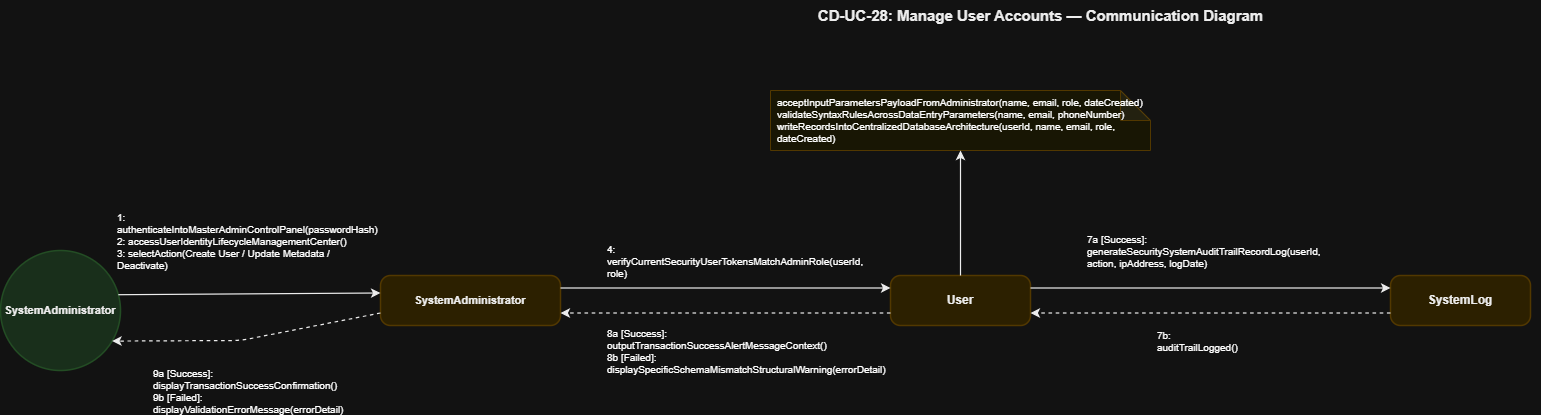

The diagram above was exported from draw.io. Its source (the exported page's mxGraphModel, read from the mxfile embedded in the PNG):
<mxGraphModel dx="1798" dy="609" grid="1" gridSize="10" guides="1" tooltips="1" connect="1" arrows="1" fold="1" page="1" pageScale="1" pageWidth="850" pageHeight="1100" math="0" shadow="0">
  <root>
    <mxCell id="0" />
    <mxCell id="1" parent="0" />
    <mxCell id="T" parent="1" style="text;html=1;strokeColor=none;fillColor=none;align=center;fontSize=15;fontStyle=1;fontFamily=Helvetica;fontColor=#000000;" value="CD-UC-28: Manage User Accounts — Communication Diagram" vertex="1">
      <mxGeometry height="40" width="1000" x="600" y="30" as="geometry" />
    </mxCell>
    <mxCell id="actor" parent="1" style="ellipse;whiteSpace=wrap;html=1;fillColor=#D2EBD4;strokeColor=#A5D6A7;strokeWidth=1.5;fontSize=11;fontStyle=1;fontFamily=Helvetica;fontColor=#000000;align=center;" value="SystemAdministrator" vertex="1">
      <mxGeometry height="120" width="120" x="60" y="280" as="geometry" />
    </mxCell>
    <mxCell id="sa" parent="1" style="rounded=1;whiteSpace=wrap;html=1;fillColor=#FCEFC2;strokeColor=#F0D17D;strokeWidth=1.5;fontSize=11;fontStyle=1;fontFamily=Helvetica;fontColor=#000000;arcSize=20;" value="SystemAdministrator" vertex="1">
      <mxGeometry height="50" width="180" x="440" y="305" as="geometry" />
    </mxCell>
    <mxCell id="usr" parent="1" style="rounded=1;whiteSpace=wrap;html=1;fillColor=#FCEFC2;strokeColor=#F0D17D;strokeWidth=1.5;fontSize=12;fontStyle=1;fontFamily=Helvetica;fontColor=#000000;arcSize=20;" value="User" vertex="1">
      <mxGeometry height="50" width="140" x="950" y="305" as="geometry" />
    </mxCell>
    <mxCell id="slog" parent="1" style="rounded=1;whiteSpace=wrap;html=1;fillColor=#FCEFC2;strokeColor=#F0D17D;strokeWidth=1.5;fontSize=12;fontStyle=1;fontFamily=Helvetica;fontColor=#000000;arcSize=20;" value="SystemLog" vertex="1">
      <mxGeometry height="50" width="140" x="1450" y="305" as="geometry" />
    </mxCell>
    <mxCell id="usr_note" parent="1" style="shape=note;whiteSpace=wrap;html=1;backgroundOutline=1;darkOpacity=0.05;fillColor=#FFFDE7;strokeColor=#F0D17D;fontSize=10;fontFamily=Helvetica;align=left;spacingLeft=5;" value="acceptInputParametersPayloadFromAdministrator(name, email, role, dateCreated)&#10;validateSyntaxRulesAcrossDataEntryParameters(name, email, phoneNumber)&#10;writeRecordsIntoCentralizedDatabaseArchitecture(userId, name, email, role, dateCreated)" vertex="1">
      <mxGeometry height="60" width="380" x="830" y="120" as="geometry" />
    </mxCell>
    <mxCell id="L_Act_Sa" edge="1" parent="1" source="actor" style="endArrow=classic;html=1;strokeColor=#000000;strokeWidth=1.2;exitX=1;exitY=0.35;exitDx=0;exitDy=0;entryX=0;entryY=0.35;entryDx=0;entryDy=0;" target="sa">
      <mxGeometry relative="1" as="geometry" />
    </mxCell>
    <mxCell id="M1" connectable="0" parent="L_Act_Sa" style="text;html=1;strokeColor=#D3D3D3;fillColor=#FFFFFF;align=left;verticalAlign=middle;whiteSpace=wrap;rounded=0;fontSize=10;fontFamily=Helvetica;spacingLeft=5;" value="1: authenticateIntoMasterAdminControlPanel(passwordHash)&#10;2: accessUserIdentityLifecycleManagementCenter()&#10;3: selectAction(Create User / Update Metadata / Deactivate)" vertex="1">
      <mxGeometry relative="1" as="geometry">
        <mxPoint x="-139" y="-53" as="offset" />
      </mxGeometry>
    </mxCell>
    <mxCell id="L_Sa_Act" edge="1" parent="1" source="sa" style="endArrow=classic;html=1;strokeColor=#000000;strokeWidth=1.2;dashed=1;exitX=0;exitY=0.75;exitDx=0;exitDy=0;entryX=0.92;entryY=0.75;entryDx=0;entryDy=0;" target="actor">
      <mxGeometry relative="1" as="geometry">
        <Array as="points">
          <mxPoint x="300" y="370" />
        </Array>
      </mxGeometry>
    </mxCell>
    <mxCell id="M2" connectable="0" parent="L_Sa_Act" style="text;html=1;strokeColor=#D3D3D3;fillColor=#FFFFFF;align=left;verticalAlign=middle;whiteSpace=wrap;rounded=0;fontSize=10;fontFamily=Helvetica;spacingLeft=5;" value="9a [Success]: displayTransactionSuccessConfirmation()&#10;9b [Failed]: displayValidationErrorMessage(errorDetail)" vertex="1">
      <mxGeometry relative="1" as="geometry">
        <mxPoint x="-100" y="51" as="offset" />
      </mxGeometry>
    </mxCell>
    <mxCell id="L_Sa_Usr" edge="1" parent="1" source="sa" style="endArrow=classic;html=1;strokeColor=#000000;strokeWidth=1.2;exitX=1;exitY=0.25;exitDx=0;exitDy=0;entryX=0;entryY=0.25;entryDx=0;entryDy=0;" target="usr">
      <mxGeometry relative="1" as="geometry" />
    </mxCell>
    <mxCell id="M3" connectable="0" parent="L_Sa_Usr" style="text;html=1;strokeColor=#D3D3D3;fillColor=#FFFFFF;align=left;verticalAlign=middle;whiteSpace=wrap;rounded=0;fontSize=10;fontFamily=Helvetica;spacingLeft=5;" value="4: verifyCurrentSecurityUserTokensMatchAdminRole(userId, role)" vertex="1">
      <mxGeometry relative="1" as="geometry">
        <mxPoint x="-125" y="-27" as="offset" />
      </mxGeometry>
    </mxCell>
    <mxCell id="L_Usr_Note" edge="1" parent="1" source="usr" style="endArrow=classic;html=1;strokeColor=#000000;strokeWidth=1.2;exitX=0.5;exitY=0;exitDx=0;exitDy=0;entryX=0.5;entryY=1;entryDx=0;entryDy=0;" target="usr_note">
      <mxGeometry relative="1" as="geometry" />
    </mxCell>
    <mxCell id="L_Usr_Sa" edge="1" parent="1" source="usr" style="endArrow=classic;html=1;strokeColor=#000000;strokeWidth=1.2;dashed=1;exitX=0;exitY=0.75;exitDx=0;exitDy=0;entryX=1;entryY=0.75;entryDx=0;entryDy=0;" target="sa">
      <mxGeometry relative="1" as="geometry" />
    </mxCell>
    <mxCell id="M4" connectable="0" parent="L_Usr_Sa" style="text;html=1;strokeColor=#D3D3D3;fillColor=#FFFFFF;align=left;verticalAlign=middle;whiteSpace=wrap;rounded=0;fontSize=10;fontFamily=Helvetica;spacingLeft=5;" value="8a [Success]: outputTransactionSuccessAlertMessageContext()&#10;8b [Failed]: displaySpecificSchemaMismatchStructuralWarning(errorDetail)" vertex="1">
      <mxGeometry relative="1" as="geometry">
        <mxPoint x="-125" y="38" as="offset" />
      </mxGeometry>
    </mxCell>
    <mxCell id="L_Usr_Slog" edge="1" parent="1" source="usr" style="endArrow=classic;html=1;strokeColor=#000000;strokeWidth=1.2;exitX=1;exitY=0.25;exitDx=0;exitDy=0;entryX=0;entryY=0.25;entryDx=0;entryDy=0;" target="slog">
      <mxGeometry relative="1" as="geometry" />
    </mxCell>
    <mxCell id="M5" connectable="0" parent="L_Usr_Slog" style="text;html=1;strokeColor=#D3D3D3;fillColor=#FFFFFF;align=left;verticalAlign=middle;whiteSpace=wrap;rounded=0;fontSize=10;fontFamily=Helvetica;spacingLeft=5;" value="7a [Success]: generateSecuritySystemAuditTrailRecordLog(userId, action, ipAddress, logDate)" vertex="1">
      <mxGeometry relative="1" as="geometry">
        <mxPoint x="-130" y="-37" as="offset" />
      </mxGeometry>
    </mxCell>
    <mxCell id="L_Slog_Usr" edge="1" parent="1" source="slog" style="endArrow=classic;html=1;strokeColor=#000000;strokeWidth=1.2;dashed=1;exitX=0;exitY=0.75;exitDx=0;exitDy=0;entryX=1;entryY=0.75;entryDx=0;entryDy=0;" target="usr">
      <mxGeometry relative="1" as="geometry" />
    </mxCell>
    <mxCell id="M5r" connectable="0" parent="L_Slog_Usr" style="text;html=1;strokeColor=#D3D3D3;fillColor=#FFFFFF;align=left;verticalAlign=middle;whiteSpace=wrap;rounded=0;fontSize=10;fontFamily=Helvetica;spacingLeft=5;" value="7b: auditTrailLogged()" vertex="1">
      <mxGeometry relative="1" as="geometry">
        <mxPoint x="-60" y="28" as="offset" />
      </mxGeometry>
    </mxCell>
  </root>
</mxGraphModel>